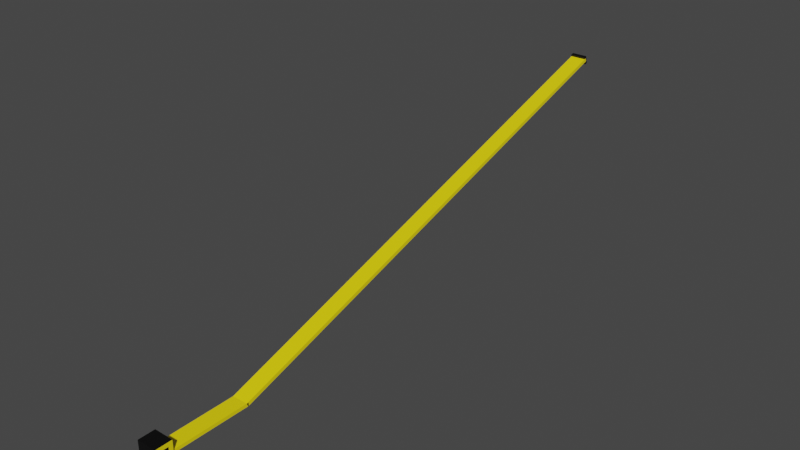 # Source: Tape_measure.blend  (saved by Blender 2.93.21; exported with 4.5.12 LTS)
import bpy
from mathutils import Matrix  # noqa: F401  (used for matrix-valued properties, if any)

bpy.ops.wm.read_factory_settings(use_empty=True)
scene = bpy.context.scene
scene.name = 'Scene'

# ---- collections
col_collection = bpy.data.collections.new('Collection'); scene.collection.children.link(col_collection)

# ---- materials (node trees are filled in below, after node groups)
mat_yellow = bpy.data.materials.new('Yellow')
mat_yellow.alpha_threshold = 0.0
mat_yellow.use_transparent_shadow = False
mat_yellow.line_color = (0.0, 0.0, 0.0, 1.0)
mat_test = bpy.data.materials.new('Test')
mat_test.use_transparent_shadow = False
mat_yellow_001 = bpy.data.materials.new('Yellow.001')
mat_yellow_001.alpha_threshold = 0.0
mat_yellow_001.use_transparent_shadow = False
mat_yellow_001.line_color = (0.0, 0.0, 0.0, 1.0)
mat_test_001 = bpy.data.materials.new('Test.001')
mat_test_001.use_transparent_shadow = False

# ---- material node trees
mat_yellow.use_nodes = True; mat_yellow.node_tree.nodes.clear()
_N = mat_yellow.node_tree.nodes; _L = mat_yellow.node_tree.links
n0 = _N.new('ShaderNodeOutputMaterial'); n0.name = 'Material Output'; n0.location = (300, 300)
n1 = _N.new('ShaderNodeBsdfPrincipled'); n1.name = 'Principled BSDF'; n1.location = (10, 300)
n1.distribution = 'GGX'
n1.subsurface_method = 'BURLEY'
n1.inputs[0].default_value = (0.9699, 0.7753, 0.003467, 1.0)
n1.inputs[2].default_value = 0.4
n1.inputs[3].default_value = 1.45
n1.inputs[27].default_value = (0.0, 0.0, 0.0, 1.0)
n1.inputs[28].default_value = 1.0
_L.new(n1.outputs[0], n0.inputs[0])
n0.is_active_output = True
mat_test.use_nodes = True; mat_test.node_tree.nodes.clear()
_N = mat_test.node_tree.nodes; _L = mat_test.node_tree.links
n0 = _N.new('ShaderNodeBsdfPrincipled'); n0.name = 'Principled BSDF'; n0.location = (10, 300)
n0.distribution = 'GGX'
n0.subsurface_method = 'BURLEY'
n0.inputs[0].default_value = (0.0, 0.0, 0.0, 1.0)
n0.inputs[3].default_value = 1.45
n0.inputs[27].default_value = (0.0, 0.0, 0.0, 1.0)
n0.inputs[28].default_value = 1.0
n1 = _N.new('ShaderNodeOutputMaterial'); n1.name = 'Material Output'; n1.location = (300, 300)
_L.new(n0.outputs[0], n1.inputs[0])
n1.is_active_output = True
mat_yellow_001.use_nodes = True; mat_yellow_001.node_tree.nodes.clear()
_N = mat_yellow_001.node_tree.nodes; _L = mat_yellow_001.node_tree.links
n0 = _N.new('ShaderNodeOutputMaterial'); n0.name = 'Material Output'; n0.location = (300, 300)
n1 = _N.new('ShaderNodeBsdfPrincipled'); n1.name = 'Principled BSDF'; n1.location = (10, 300)
n1.distribution = 'GGX'
n1.subsurface_method = 'BURLEY'
n1.inputs[0].default_value = (0.9699, 0.7753, 0.003467, 1.0)
n1.inputs[2].default_value = 0.4
n1.inputs[3].default_value = 1.45
n1.inputs[27].default_value = (0.0, 0.0, 0.0, 1.0)
n1.inputs[28].default_value = 1.0
_L.new(n1.outputs[0], n0.inputs[0])
n0.is_active_output = True
mat_test_001.use_nodes = True; mat_test_001.node_tree.nodes.clear()
_N = mat_test_001.node_tree.nodes; _L = mat_test_001.node_tree.links
n0 = _N.new('ShaderNodeBsdfPrincipled'); n0.name = 'Principled BSDF'; n0.location = (10, 300)
n0.distribution = 'GGX'
n0.subsurface_method = 'BURLEY'
n0.inputs[0].default_value = (0.0, 0.0, 0.0, 1.0)
n0.inputs[3].default_value = 1.45
n0.inputs[27].default_value = (0.0, 0.0, 0.0, 1.0)
n0.inputs[28].default_value = 1.0
n1 = _N.new('ShaderNodeOutputMaterial'); n1.name = 'Material Output'; n1.location = (300, 300)
_L.new(n0.outputs[0], n1.inputs[0])
n1.is_active_output = True

# ---- world
world_world = bpy.data.worlds.new('World'); scene.world = world_world
world_world.use_nodes = True; world_world.node_tree.nodes.clear()
_N = world_world.node_tree.nodes; _L = world_world.node_tree.links
n0 = _N.new('ShaderNodeOutputWorld'); n0.name = 'World Output'; n0.location = (300, 300)
n1 = _N.new('ShaderNodeBackground'); n1.name = 'Background'; n1.location = (10, 300)
n1.inputs[0].default_value = (0.05088, 0.05088, 0.05088, 1.0)
_L.new(n1.outputs[0], n0.inputs[0])
n0.is_active_output = True
world_world.color = (0.05088, 0.05088, 0.05088)
world_world.use_sun_shadow = False
world_world.sun_shadow_jitter_overblur = 0.0

# ---- meshes
me_cube = bpy.data.meshes.new('Cube')
me_cube.from_pydata([(1.0, 1.0, 1.0), (1.0, 1.0, -1.0), (1.0, -1.0, 1.0), (1.0, -1.0, -1.0), (-1.0, 1.0, 1.0), (-1.0, 1.0, -1.0), (-1.0, -1.0, 1.0), (-1.0, -1.0, -1.0), (1.0, 1.0, 0.0), (-1.0, -1.0, 0.0), (1.0, -1.0, 0.0), (-1.0, 1.0, 0.0), (-1.0, 0.0, -1.0), (1.0, 0.0, 1.0), (-1.0, 0.0, 1.0), (1.0, 0.0, -1.0), (1.0, 0.0, 0.0), (-1.0, 0.0, 0.0), (-1.0, -1.0, 0.5), (1.0, 1.0, 0.5), (1.0, -1.0, 0.5), (-1.0, 1.0, 0.5), (1.0, 0.0, 0.5), (-1.0, 0.0, 0.5), (1.0, 1.0, -0.5), (1.0, -1.0, -0.5), (-1.0, 1.0, -0.5), (-1.0, -1.0, -0.5), (-1.0, 0.0, -0.5), (1.0, 0.0, -0.5), (0.0, 1.0, -1.0), (0.0, -1.0, 1.0), (0.0, -1.0, -1.0), (0.0, 1.0, 1.0), (0.0, 1.0, 0.0), (0.0, -1.0, 0.0), (0.0, 0.0, -1.0), (0.0, 0.0, 1.0), (0.0, 1.0, 0.5), (0.0, -1.0, 0.5), (0.0, -1.0, -0.5), (0.0, 1.0, -0.5), (0.5, -1.0, -1.0), (0.5, 1.0, 1.0), (0.5, 1.0, 0.0), (0.5, 0.0, 1.0), (0.5, 1.0, 0.5), (0.5, 1.0, -0.5), (0.5, 1.0, -1.0), (0.5, -1.0, 1.0), (0.5, -1.0, 0.0), (0.5, 0.0, -1.0), (0.5, -1.0, 0.5), (0.5, -1.0, -0.5), (-0.5, 1.0, -1.0), (-0.5, -1.0, 1.0), (-0.5, -1.0, 0.0), (-0.5, 0.0, -1.0), (-0.5, -1.0, 0.5), (-0.5, -1.0, -0.5), (-0.5, -1.0, -1.0), (-0.5, 1.0, 1.0), (-0.5, 1.0, 0.0), (-0.5, 0.0, 1.0), (-0.5, 1.0, 0.5), (-0.5, 1.0, -0.5), (-1.0, 0.5, 1.0), (1.0, 0.5, -1.0), (-1.0, 0.5, 0.0), (-1.0, 0.5, -1.0), (1.0, 0.5, 1.0), (1.0, 0.5, 0.0), (1.0, 0.5, 0.5), (-1.0, 0.5, 0.5), (1.0, 0.5, -0.5), (-1.0, 0.5, -0.5), (0.0, 0.5, 1.0), (0.0, 0.5, -1.0), (0.5, 0.5, 1.0), (0.5, 0.5, -1.0), (-0.5, 0.5, -1.0), (-0.5, 0.5, 1.0), (-1.0, -0.5, -1.0), (1.0, -0.5, 1.0), (1.0, -0.5, 0.0), (-1.0, -0.5, 1.0), (1.0, -0.5, -1.0), (-1.0, -0.5, 0.0), (-1.0, -0.5, 0.5), (1.0, -0.5, 0.5), (-1.0, -0.5, -0.5), (1.0, -0.5, -0.5), (0.0, -0.5, -1.0), (0.0, -0.5, 1.0), (0.5, -0.5, 1.0), (0.5, -0.5, -1.0), (-0.5, -0.5, -1.0), (-0.5, -0.5, 1.0)], [], [(97, 85, 6, 55), (58, 55, 6, 18), (73, 66, 4, 21), (95, 86, 3, 42), (89, 83, 2, 20), (46, 43, 0, 19), (47, 44, 8, 24), (91, 84, 10, 25), (75, 68, 11, 26), (59, 56, 9, 27), (90, 87, 17, 28), (74, 71, 16, 29), (72, 70, 13, 22), (79, 67, 15, 51), (88, 85, 14, 23), (81, 66, 14, 63), (87, 88, 23, 17), (71, 72, 22, 16), (44, 46, 19, 8), (84, 89, 20, 10), (68, 73, 21, 11), (56, 58, 18, 9), (67, 74, 29, 15), (82, 90, 28, 12), (60, 59, 27, 7), (69, 75, 26, 5), (86, 91, 25, 3), (48, 47, 24, 1), (54, 65, 41, 30), (42, 53, 40, 32), (50, 52, 39, 35), (62, 64, 38, 34), (78, 76, 37, 45), (80, 77, 36, 57), (53, 50, 35, 40), (65, 62, 34, 41), (64, 61, 33, 38), (96, 92, 32, 60), (52, 49, 31, 39), (94, 93, 31, 49), (83, 94, 49, 2), (20, 2, 49, 52), (25, 10, 50, 53), (70, 78, 45, 13), (10, 20, 52, 50), (3, 25, 53, 42), (30, 41, 47, 48), (34, 38, 46, 44), (77, 79, 51, 36), (41, 34, 44, 47), (38, 33, 43, 46), (92, 95, 42, 32), (82, 96, 60, 7), (21, 4, 61, 64), (26, 11, 62, 65), (69, 80, 57, 12), (11, 21, 64, 62), (5, 26, 65, 54), (32, 40, 59, 60), (35, 39, 58, 56), (76, 81, 63, 37), (40, 35, 56, 59), (39, 31, 55, 58), (93, 97, 55, 31), (33, 61, 81, 76), (5, 54, 80, 69), (30, 48, 79, 77), (0, 43, 78, 70), (54, 30, 77, 80), (43, 33, 76, 78), (12, 28, 75, 69), (1, 24, 74, 67), (17, 23, 73, 68), (8, 19, 72, 71), (61, 4, 66, 81), (48, 1, 67, 79), (19, 0, 70, 72), (24, 8, 71, 74), (28, 17, 68, 75), (23, 14, 66, 73), (37, 63, 97, 93), (12, 57, 96, 82), (36, 51, 95, 92), (13, 45, 94, 83), (45, 37, 93, 94), (57, 36, 92, 96), (15, 29, 91, 86), (7, 27, 90, 82), (16, 22, 89, 84), (9, 18, 88, 87), (18, 6, 85, 88), (27, 9, 87, 90), (29, 16, 84, 91), (22, 13, 83, 89), (51, 15, 86, 95), (63, 14, 85, 97)])
me_cube.polygons.foreach_set('material_index', [1, 1, 0, 0, 0, 0, 0, 0, 0, 1, 1, 1, 0, 0, 0, 1, 1, 1, 0, 0, 0, 1, 0, 0, 1, 0, 0, 0, 0, 1, 1, 1, 1, 0, 1, 1, 0, 0, 1, 1, 1, 1, 1, 1, 1, 1, 0, 1, 0, 1, 0, 0, 0, 0, 0, 0, 0, 0, 1, 1, 1, 1, 1, 1, 1, 0, 0, 1, 0, 1, 0, 0, 1, 0, 1, 0, 0, 0, 1, 0, 1, 0, 0, 1, 1, 0, 0, 0, 1, 0, 0, 0, 1, 0, 0, 1])
_uv = me_cube.uv_layers.new(name='UVMap')
_uv.uv.foreach_set('vector', [0.8125, 0.6875, 0.875, 0.6875, 0.875, 0.75, 0.8125, 0.75, 0.5625, 0.9375, 0.625, 0.9375, 0.625, 1.0, 0.5625, 1.0, 0.5625, 0.1875, 0.625, 0.1875, 0.625, 0.25, 0.5625, 0.25, 0.3125, 0.6875, 0.375, 0.6875, 0.375, 0.75, 0.3125, 0.75, 0.5625, 0.6875, 0.625, 0.6875, 0.625, 0.75, 0.5625, 0.75, 0.5625, 0.4375, 0.625, 0.4375, 0.625, 0.5, 0.5625, 0.5, 0.4375, 0.4375, 0.5, 0.4375, 0.5, 0.5, 0.4375, 0.5, 0.4375, 0.6875, 0.5, 0.6875, 0.5, 0.75, 0.4375, 0.75, 0.4375, 0.1875, 0.5, 0.1875, 0.5, 0.25, 0.4375, 0.25, 0.4375, 0.9375, 0.5, 0.9375, 0.5, 1.0, 0.4375, 1.0, 0.4375, 0.0625, 0.5, 0.0625, 0.5, 0.125, 0.4375, 0.125, 0.4375, 0.5625, 0.5, 0.5625, 0.5, 0.625, 0.4375, 0.625, 0.5625, 0.5625, 0.625, 0.5625, 0.625, 0.625, 0.5625, 0.625, 0.3125, 0.5625, 0.375, 0.5625, 0.375, 0.625, 0.3125, 0.625, 0.5625, 0.0625, 0.625, 0.0625, 0.625, 0.125, 0.5625, 0.125, 0.8125, 0.5625, 0.875, 0.5625, 0.875, 0.625, 0.8125, 0.625, 0.5, 0.0625, 0.5625, 0.0625, 0.5625, 0.125, 0.5, 0.125, 0.5, 0.5625, 0.5625, 0.5625, 0.5625, 0.625, 0.5, 0.625, 0.5, 0.4375, 0.5625, 0.4375, 0.5625, 0.5, 0.5, 0.5, 0.5, 0.6875, 0.5625, 0.6875, 0.5625, 0.75, 0.5, 0.75, 0.5, 0.1875, 0.5625, 0.1875, 0.5625, 0.25, 0.5, 0.25, 0.5, 0.9375, 0.5625, 0.9375, 0.5625, 1.0, 0.5, 1.0, 0.375, 0.5625, 0.4375, 0.5625, 0.4375, 0.625, 0.375, 0.625, 0.375, 0.0625, 0.4375, 0.0625, 0.4375, 0.125, 0.375, 0.125, 0.375, 0.9375, 0.4375, 0.9375, 0.4375, 1.0, 0.375, 1.0, 0.375, 0.1875, 0.4375, 0.1875, 0.4375, 0.25, 0.375, 0.25, 0.375, 0.6875, 0.4375, 0.6875, 0.4375, 0.75, 0.375, 0.75, 0.375, 0.4375, 0.4375, 0.4375, 0.4375, 0.5, 0.375, 0.5, 0.375, 0.3125, 0.4375, 0.3125, 0.4375, 0.375, 0.375, 0.375, 0.375, 0.8125, 0.4375, 0.8125, 0.4375, 0.875, 0.375, 0.875, 0.5, 0.8125, 0.5625, 0.8125, 0.5625, 0.875, 0.5, 0.875, 0.5, 0.3125, 0.5625, 0.3125, 0.5625, 0.375, 0.5, 0.375, 0.6875, 0.5625, 0.75, 0.5625, 0.75, 0.625, 0.6875, 0.625, 0.1875, 0.5625, 0.25, 0.5625, 0.25, 0.625, 0.1875, 0.625, 0.4375, 0.8125, 0.5, 0.8125, 0.5, 0.875, 0.4375, 0.875, 0.4375, 0.3125, 0.5, 0.3125, 0.5, 0.375, 0.4375, 0.375, 0.5625, 0.3125, 0.625, 0.3125, 0.625, 0.375, 0.5625, 0.375, 0.1875, 0.6875, 0.25, 0.6875, 0.25, 0.75, 0.1875, 0.75, 0.5625, 0.8125, 0.625, 0.8125, 0.625, 0.875, 0.5625, 0.875, 0.6875, 0.6875, 0.75, 0.6875, 0.75, 0.75, 0.6875, 0.75, 0.625, 0.6875, 0.6875, 0.6875, 0.6875, 0.75, 0.625, 0.75, 0.5625, 0.75, 0.625, 0.75, 0.625, 0.8125, 0.5625, 0.8125, 0.4375, 0.75, 0.5, 0.75, 0.5, 0.8125, 0.4375, 0.8125, 0.625, 0.5625, 0.6875, 0.5625, 0.6875, 0.625, 0.625, 0.625, 0.5, 0.75, 0.5625, 0.75, 0.5625, 0.8125, 0.5, 0.8125, 0.375, 0.75, 0.4375, 0.75, 0.4375, 0.8125, 0.375, 0.8125, 0.375, 0.375, 0.4375, 0.375, 0.4375, 0.4375, 0.375, 0.4375, 0.5, 0.375, 0.5625, 0.375, 0.5625, 0.4375, 0.5, 0.4375, 0.25, 0.5625, 0.3125, 0.5625, 0.3125, 0.625, 0.25, 0.625, 0.4375, 0.375, 0.5, 0.375, 0.5, 0.4375, 0.4375, 0.4375, 0.5625, 0.375, 0.625, 0.375, 0.625, 0.4375, 0.5625, 0.4375, 0.25, 0.6875, 0.3125, 0.6875, 0.3125, 0.75, 0.25, 0.75, 0.125, 0.6875, 0.1875, 0.6875, 0.1875, 0.75, 0.125, 0.75, 0.5625, 0.25, 0.625, 0.25, 0.625, 0.3125, 0.5625, 0.3125, 0.4375, 0.25, 0.5, 0.25, 0.5, 0.3125, 0.4375, 0.3125, 0.125, 0.5625, 0.1875, 0.5625, 0.1875, 0.625, 0.125, 0.625, 0.5, 0.25, 0.5625, 0.25, 0.5625, 0.3125, 0.5, 0.3125, 0.375, 0.25, 0.4375, 0.25, 0.4375, 0.3125, 0.375, 0.3125, 0.375, 0.875, 0.4375, 0.875, 0.4375, 0.9375, 0.375, 0.9375, 0.5, 0.875, 0.5625, 0.875, 0.5625, 0.9375, 0.5, 0.9375, 0.75, 0.5625, 0.8125, 0.5625, 0.8125, 0.625, 0.75, 0.625, 0.4375, 0.875, 0.5, 0.875, 0.5, 0.9375, 0.4375, 0.9375, 0.5625, 0.875, 0.625, 0.875, 0.625, 0.9375, 0.5625, 0.9375, 0.75, 0.6875, 0.8125, 0.6875, 0.8125, 0.75, 0.75, 0.75, 0.75, 0.5, 0.8125, 0.5, 0.8125, 0.5625, 0.75, 0.5625, 0.125, 0.5, 0.1875, 0.5, 0.1875, 0.5625, 0.125, 0.5625, 0.25, 0.5, 0.3125, 0.5, 0.3125, 0.5625, 0.25, 0.5625, 0.625, 0.5, 0.6875, 0.5, 0.6875, 0.5625, 0.625, 0.5625, 0.1875, 0.5, 0.25, 0.5, 0.25, 0.5625, 0.1875, 0.5625, 0.6875, 0.5, 0.75, 0.5, 0.75, 0.5625, 0.6875, 0.5625, 0.375, 0.125, 0.4375, 0.125, 0.4375, 0.1875, 0.375, 0.1875, 0.375, 0.5, 0.4375, 0.5, 0.4375, 0.5625, 0.375, 0.5625, 0.5, 0.125, 0.5625, 0.125, 0.5625, 0.1875, 0.5, 0.1875, 0.5, 0.5, 0.5625, 0.5, 0.5625, 0.5625, 0.5, 0.5625, 0.8125, 0.5, 0.875, 0.5, 0.875, 0.5625, 0.8125, 0.5625, 0.3125, 0.5, 0.375, 0.5, 0.375, 0.5625, 0.3125, 0.5625, 0.5625, 0.5, 0.625, 0.5, 0.625, 0.5625, 0.5625, 0.5625, 0.4375, 0.5, 0.5, 0.5, 0.5, 0.5625, 0.4375, 0.5625, 0.4375, 0.125, 0.5, 0.125, 0.5, 0.1875, 0.4375, 0.1875, 0.5625, 0.125, 0.625, 0.125, 0.625, 0.1875, 0.5625, 0.1875, 0.75, 0.625, 0.8125, 0.625, 0.8125, 0.6875, 0.75, 0.6875, 0.125, 0.625, 0.1875, 0.625, 0.1875, 0.6875, 0.125, 0.6875, 0.25, 0.625, 0.3125, 0.625, 0.3125, 0.6875, 0.25, 0.6875, 0.625, 0.625, 0.6875, 0.625, 0.6875, 0.6875, 0.625, 0.6875, 0.6875, 0.625, 0.75, 0.625, 0.75, 0.6875, 0.6875, 0.6875, 0.1875, 0.625, 0.25, 0.625, 0.25, 0.6875, 0.1875, 0.6875, 0.375, 0.625, 0.4375, 0.625, 0.4375, 0.6875, 0.375, 0.6875, 0.375, 0.0, 0.4375, 0.0, 0.4375, 0.0625, 0.375, 0.0625, 0.5, 0.625, 0.5625, 0.625, 0.5625, 0.6875, 0.5, 0.6875, 0.5, 0.0, 0.5625, 0.0, 0.5625, 0.0625, 0.5, 0.0625, 0.5625, 0.0, 0.625, 0.0, 0.625, 0.0625, 0.5625, 0.0625, 0.4375, 0.0, 0.5, 0.0, 0.5, 0.0625, 0.4375, 0.0625, 0.4375, 0.625, 0.5, 0.625, 0.5, 0.6875, 0.4375, 0.6875, 0.5625, 0.625, 0.625, 0.625, 0.625, 0.6875, 0.5625, 0.6875, 0.3125, 0.625, 0.375, 0.625, 0.375, 0.6875, 0.3125, 0.6875, 0.8125, 0.625, 0.875, 0.625, 0.875, 0.6875, 0.8125, 0.6875])
me_cube.materials.append(mat_yellow)
me_cube.materials.append(mat_test)
me_cube.use_remesh_preserve_volume = False
me_cube.use_remesh_preserve_attributes = False
me_cube.use_mirror_vertex_groups = False
me_cube.update()
me_cube_001 = bpy.data.meshes.new('Cube.001')
me_cube_001.from_pydata([(-1.0, -1.0, -1.0), (-1.0, -1.0, 1.0), (-1.0, 1.0, -1.0), (-1.0, 1.0, 1.0), (1.0, -1.0, -1.0), (1.0, -1.0, 1.0), (1.0, 1.0, -1.0), (1.0, 1.0, 1.0)], [], [(0, 1, 3, 2), (2, 3, 7, 6), (6, 7, 5, 4), (4, 5, 1, 0), (2, 6, 4, 0), (7, 3, 1, 5)])
_uv = me_cube_001.uv_layers.new(name='UVMap')
_uv.uv.foreach_set('vector', [0.375, 0.0, 0.625, 0.0, 0.625, 0.25, 0.375, 0.25, 0.375, 0.25, 0.625, 0.25, 0.625, 0.5, 0.375, 0.5, 0.375, 0.5, 0.625, 0.5, 0.625, 0.75, 0.375, 0.75, 0.375, 0.75, 0.625, 0.75, 0.625, 1.0, 0.375, 1.0, 0.125, 0.5, 0.375, 0.5, 0.375, 0.75, 0.125, 0.75, 0.625, 0.5, 0.875, 0.5, 0.875, 0.75, 0.625, 0.75])
me_cube_001.materials.append(mat_yellow)
me_cube_001.materials.append(mat_test)
me_cube_001.use_remesh_fix_poles = True
me_cube_001.use_remesh_preserve_attributes = False
me_cube_001.update()
me_cube_002 = bpy.data.meshes.new('Cube.002')
me_cube_002.from_pydata([(-1.0, -1.0, -1.0), (-1.0, -1.0, 1.0), (-1.0, 1.0, -1.0), (-1.0, 1.0, 1.0), (1.0, -1.0, -1.0), (1.0, -1.0, 1.0), (1.0, 1.0, -1.0), (1.0, 1.0, 1.0)], [], [(0, 1, 3, 2), (2, 3, 7, 6), (6, 7, 5, 4), (4, 5, 1, 0), (2, 6, 4, 0), (7, 3, 1, 5)])
_uv = me_cube_002.uv_layers.new(name='UVMap')
_uv.uv.foreach_set('vector', [0.375, 0.0, 0.625, 0.0, 0.625, 0.25, 0.375, 0.25, 0.375, 0.25, 0.625, 0.25, 0.625, 0.5, 0.375, 0.5, 0.375, 0.5, 0.625, 0.5, 0.625, 0.75, 0.375, 0.75, 0.375, 0.75, 0.625, 0.75, 0.625, 1.0, 0.375, 1.0, 0.125, 0.5, 0.375, 0.5, 0.375, 0.75, 0.125, 0.75, 0.625, 0.5, 0.875, 0.5, 0.875, 0.75, 0.625, 0.75])
me_cube_002.materials.append(mat_test)
me_cube_002.use_remesh_fix_poles = True
me_cube_002.use_remesh_preserve_attributes = False
me_cube_002.update()
me_cube_003 = bpy.data.meshes.new('Cube.003')
me_cube_003.from_pydata([(-1.0, -1.0, -1.0), (-1.0, -1.0, 1.0), (-1.0, 1.0, -1.0), (-1.0, 1.0, 1.0), (1.0, -1.0, -1.0), (1.0, -1.0, 1.0), (1.0, 1.0, -1.0), (1.0, 1.0, 1.0)], [], [(0, 1, 3, 2), (2, 3, 7, 6), (6, 7, 5, 4), (4, 5, 1, 0), (2, 6, 4, 0), (7, 3, 1, 5)])
_uv = me_cube_003.uv_layers.new(name='UVMap')
_uv.uv.foreach_set('vector', [0.375, 0.0, 0.625, 0.0, 0.625, 0.25, 0.375, 0.25, 0.375, 0.25, 0.625, 0.25, 0.625, 0.5, 0.375, 0.5, 0.375, 0.5, 0.625, 0.5, 0.625, 0.75, 0.375, 0.75, 0.375, 0.75, 0.625, 0.75, 0.625, 1.0, 0.375, 1.0, 0.125, 0.5, 0.375, 0.5, 0.375, 0.75, 0.125, 0.75, 0.625, 0.5, 0.875, 0.5, 0.875, 0.75, 0.625, 0.75])
me_cube_003.materials.append(mat_yellow_001)
me_cube_003.materials.append(mat_test_001)
me_cube_003.use_remesh_fix_poles = True
me_cube_003.use_remesh_preserve_attributes = False
me_cube_003.update()

# ---- objects
ob_cube = bpy.data.objects.new('Cube', me_cube)
ob_cube_001 = bpy.data.objects.new('Cube.001', me_cube_001)
ob_cube_002 = bpy.data.objects.new('Cube.002', me_cube_002)
ob_cube_003 = bpy.data.objects.new('Cube.003', me_cube_003)

# ---- transforms, parenting, visibility, modifiers, constraints
ob_cube.location = (0.0001531, -2.02, -4.171)
ob_cube.scale = (0.3546, 0.2985, 0.2985)
ob_cube.lock_rotations_4d = False
ob_cube.empty_display_type = 'ARROWS'
ob_cube.lineart.crease_threshold = 0.0
ob_cube_001.location = (-0.001783, 9.849, -1.453)
ob_cube_001.rotation_euler = (0.3163, -0.0, 0.0)
ob_cube_001.scale = (0.2842, 9.266, 0.06524)
_vg = ob_cube_001.vertex_groups.new(name='Group')
ob_cube_002.location = (0.0, 18.64, 1.415)
ob_cube_002.rotation_euler = (0.3163, -0.0, 0.0)
ob_cube_002.scale = (0.2824, 0.05707, -0.1465)
ob_cube_003.location = (-0.001783, -0.3113, -4.333)
ob_cube_003.scale = (0.2842, -1.402, 0.05942)
_vg = ob_cube_003.vertex_groups.new(name='Group')

# ---- collection membership
col_collection.objects.link(ob_cube)
col_collection.objects.link(ob_cube_001)
col_collection.objects.link(ob_cube_002)
col_collection.objects.link(ob_cube_003)

# ---- scene / render settings (as saved in the file)
scene.frame_start = 1; scene.frame_end = 250; scene.frame_set(1)
scene.render.engine = 'BLENDER_EEVEE_NEXT'
scene.cycles.use_denoising = False
scene.cycles.samples = 128
scene.cycles.sampling_pattern = 'TABULATED_SOBOL'
scene.cycles.use_adaptive_sampling = False
scene.cycles.use_light_tree = False
scene.view_settings.view_transform = 'Filmic'
bpy.context.view_layer.update()

# ---- added for rendering (the .blend has no active camera and no usable light): camera, sun
cam_auto = bpy.data.cameras.new('AutoCamera')
cam_auto.lens = 50.0
cam_auto.sensor_width = 36.0
cam_auto.clip_end = 1000.0
ob_auto_camera = bpy.data.objects.new('AutoCamera', cam_auto)
scene.collection.objects.link(ob_auto_camera)
ob_auto_camera.location = (20.2828, -16.1271, 14.7771)
ob_auto_camera.rotation_euler = (1.09748, -7.21219e-08, 0.694738)
scene.camera = ob_auto_camera
light_auto_sun = bpy.data.lights.new('AutoSun', 'SUN')
light_auto_sun.energy = 3.0
light_auto_sun.angle = 0.0523599
ob_auto_sun = bpy.data.objects.new('AutoSun', light_auto_sun)
scene.collection.objects.link(ob_auto_sun)
ob_auto_sun.rotation_euler = (0.872665, 0.174533, 0.523599)
bpy.context.view_layer.update()
